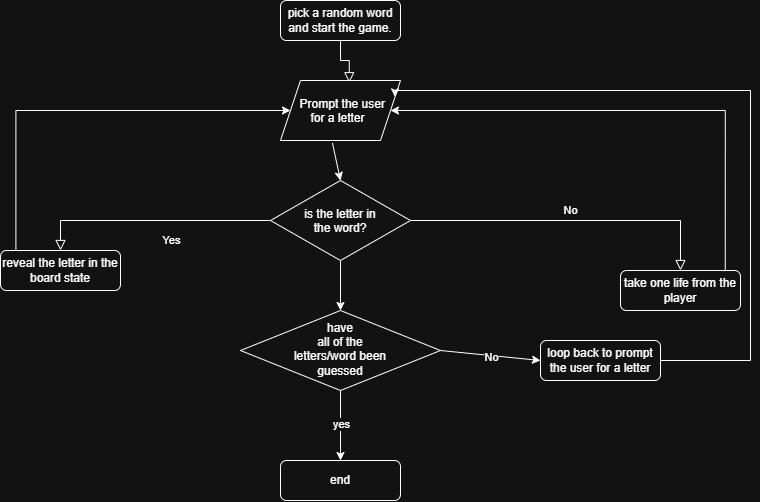

The diagram above was exported from draw.io. Its source (the exported page's mxGraphModel, read from the mxfile embedded in the PNG):
<mxGraphModel dx="933" dy="803" grid="1" gridSize="10" guides="1" tooltips="1" connect="1" arrows="1" fold="1" page="1" pageScale="1" pageWidth="827" pageHeight="1169" math="0" shadow="0">
  <root>
    <mxCell id="WIyWlLk6GJQsqaUBKTNV-0" />
    <mxCell id="WIyWlLk6GJQsqaUBKTNV-1" parent="WIyWlLk6GJQsqaUBKTNV-0" />
    <mxCell id="WIyWlLk6GJQsqaUBKTNV-2" edge="1" parent="WIyWlLk6GJQsqaUBKTNV-1" source="WIyWlLk6GJQsqaUBKTNV-3" style="rounded=0;html=1;jettySize=auto;orthogonalLoop=1;fontSize=11;endArrow=block;endFill=0;endSize=8;strokeWidth=1;shadow=0;labelBackgroundColor=none;edgeStyle=orthogonalEdgeStyle;entryX=0.573;entryY=0.037;entryDx=0;entryDy=0;entryPerimeter=0;" target="Ea7Dy6Je9sywii1Ds00g-1" value="">
      <mxGeometry relative="1" as="geometry">
        <mxPoint x="414" y="160" as="targetPoint" />
      </mxGeometry>
    </mxCell>
    <mxCell id="WIyWlLk6GJQsqaUBKTNV-3" parent="WIyWlLk6GJQsqaUBKTNV-1" style="rounded=1;whiteSpace=wrap;html=1;fontSize=12;glass=0;strokeWidth=1;shadow=0;" value="pick a random word and start the game." vertex="1">
      <mxGeometry height="40" width="120" x="340" y="40" as="geometry" />
    </mxCell>
    <mxCell id="WIyWlLk6GJQsqaUBKTNV-4" edge="1" parent="WIyWlLk6GJQsqaUBKTNV-1" source="Ea7Dy6Je9sywii1Ds00g-3" style="rounded=0;html=1;jettySize=auto;orthogonalLoop=1;fontSize=11;endArrow=block;endFill=0;endSize=8;strokeWidth=1;shadow=0;labelBackgroundColor=none;edgeStyle=orthogonalEdgeStyle;entryX=0.5;entryY=0;entryDx=0;entryDy=0;exitX=0;exitY=0.5;exitDx=0;exitDy=0;" target="Ea7Dy6Je9sywii1Ds00g-0" value="Yes">
      <mxGeometry relative="1" x="-0.1761" y="20" as="geometry">
        <mxPoint as="offset" />
        <mxPoint x="300" y="180" as="sourcePoint" />
        <mxPoint x="220" y="290" as="targetPoint" />
      </mxGeometry>
    </mxCell>
    <mxCell id="WIyWlLk6GJQsqaUBKTNV-5" edge="1" parent="WIyWlLk6GJQsqaUBKTNV-1" source="Ea7Dy6Je9sywii1Ds00g-3" style="edgeStyle=orthogonalEdgeStyle;rounded=0;html=1;jettySize=auto;orthogonalLoop=1;fontSize=11;endArrow=block;endFill=0;endSize=8;strokeWidth=1;shadow=0;labelBackgroundColor=none;exitX=1;exitY=0.5;exitDx=0;exitDy=0;" target="WIyWlLk6GJQsqaUBKTNV-7" value="No">
      <mxGeometry relative="1" y="10" as="geometry">
        <mxPoint as="offset" />
        <mxPoint x="500" y="200" as="sourcePoint" />
      </mxGeometry>
    </mxCell>
    <mxCell id="WIyWlLk6GJQsqaUBKTNV-7" parent="WIyWlLk6GJQsqaUBKTNV-1" style="rounded=1;whiteSpace=wrap;html=1;fontSize=12;glass=0;strokeWidth=1;shadow=0;" value="take one life from the player" vertex="1">
      <mxGeometry height="40" width="120" x="680" y="310" as="geometry" />
    </mxCell>
    <mxCell id="WIyWlLk6GJQsqaUBKTNV-11" parent="WIyWlLk6GJQsqaUBKTNV-1" style="rounded=1;whiteSpace=wrap;html=1;fontSize=12;glass=0;strokeWidth=1;shadow=0;" value="end" vertex="1">
      <mxGeometry height="40" width="120" x="340" y="500" as="geometry" />
    </mxCell>
    <mxCell id="WIyWlLk6GJQsqaUBKTNV-12" parent="WIyWlLk6GJQsqaUBKTNV-1" style="rounded=1;whiteSpace=wrap;html=1;fontSize=12;glass=0;strokeWidth=1;shadow=0;" value="loop back to prompt the user for a letter" vertex="1">
      <mxGeometry height="40" width="120" x="600" y="380" as="geometry" />
    </mxCell>
    <mxCell id="Ea7Dy6Je9sywii1Ds00g-0" parent="WIyWlLk6GJQsqaUBKTNV-1" style="rounded=1;whiteSpace=wrap;html=1;roundedPerimeter=1;" value="reveal the letter in the board state" vertex="1">
      <mxGeometry height="40" width="120" x="60" y="290" as="geometry" />
    </mxCell>
    <mxCell id="Ea7Dy6Je9sywii1Ds00g-1" parent="WIyWlLk6GJQsqaUBKTNV-1" style="shape=parallelogram;perimeter=parallelogramPerimeter;whiteSpace=wrap;html=1;shapeInside=1;fixedSize=1;" value="Prompt the user for a letter" vertex="1">
      <mxGeometry height="60" width="120" x="340" y="120" as="geometry" />
    </mxCell>
    <mxCell id="Ea7Dy6Je9sywii1Ds00g-3" parent="WIyWlLk6GJQsqaUBKTNV-1" style="rhombus;whiteSpace=wrap;html=1;shapeInside=1;" value="is the letter in the word?" vertex="1">
      <mxGeometry height="80" width="140" x="330" y="220" as="geometry" />
    </mxCell>
    <mxCell id="Ea7Dy6Je9sywii1Ds00g-4" edge="1" parent="WIyWlLk6GJQsqaUBKTNV-1" source="Ea7Dy6Je9sywii1Ds00g-1" style="endArrow=classic;html=1;rounded=0;defaultLabelBackgroundColor=page;exitX=0.433;exitY=1.043;exitDx=0;exitDy=0;exitPerimeter=0;entryX=0.5;entryY=0;entryDx=0;entryDy=0;" target="Ea7Dy6Je9sywii1Ds00g-3" value="">
      <mxGeometry height="50" relative="1" width="50" as="geometry">
        <mxPoint x="390" y="350" as="sourcePoint" />
        <mxPoint x="440" y="300" as="targetPoint" />
      </mxGeometry>
    </mxCell>
    <mxCell id="Ea7Dy6Je9sywii1Ds00g-6" parent="WIyWlLk6GJQsqaUBKTNV-1" style="rhombus;whiteSpace=wrap;html=1;shapeInside=1;" value="have all of the letters/word been guessed" vertex="1">
      <mxGeometry height="80" width="200" x="300" y="350" as="geometry" />
    </mxCell>
    <mxCell id="Ea7Dy6Je9sywii1Ds00g-8" edge="1" parent="WIyWlLk6GJQsqaUBKTNV-1" source="Ea7Dy6Je9sywii1Ds00g-3" style="endArrow=classic;html=1;rounded=0;defaultLabelBackgroundColor=page;entryX=0.5;entryY=0;entryDx=0;entryDy=0;exitX=0.5;exitY=1;exitDx=0;exitDy=0;" target="Ea7Dy6Je9sywii1Ds00g-6" value="">
      <mxGeometry height="50" relative="1" width="50" as="geometry">
        <mxPoint x="390" y="340" as="sourcePoint" />
        <mxPoint x="440" y="290" as="targetPoint" />
      </mxGeometry>
    </mxCell>
    <mxCell id="Ea7Dy6Je9sywii1Ds00g-9" edge="1" parent="WIyWlLk6GJQsqaUBKTNV-1" source="Ea7Dy6Je9sywii1Ds00g-6" style="endArrow=classic;html=1;rounded=0;defaultLabelBackgroundColor=page;exitX=0.5;exitY=1;exitDx=0;exitDy=0;entryX=0.5;entryY=0;entryDx=0;entryDy=0;" target="WIyWlLk6GJQsqaUBKTNV-11" value="">
      <mxGeometry height="50" relative="1" width="50" as="geometry">
        <mxPoint x="390" y="340" as="sourcePoint" />
        <mxPoint x="440" y="290" as="targetPoint" />
      </mxGeometry>
    </mxCell>
    <mxCell id="Ea7Dy6Je9sywii1Ds00g-10" connectable="0" parent="Ea7Dy6Je9sywii1Ds00g-9" style="edgeLabel;html=1;align=center;verticalAlign=middle;resizable=0;points=[];inheritText=1;defaultLabelBackgroundColor=page;" value="yes" vertex="1">
      <mxGeometry relative="1" x="-0.46" y="1" as="geometry">
        <mxPoint x="-1" y="14" as="offset" />
      </mxGeometry>
    </mxCell>
    <mxCell id="Ea7Dy6Je9sywii1Ds00g-11" edge="1" parent="WIyWlLk6GJQsqaUBKTNV-1" source="Ea7Dy6Je9sywii1Ds00g-6" style="endArrow=classic;html=1;rounded=0;defaultLabelBackgroundColor=page;entryX=0;entryY=0.5;entryDx=0;entryDy=0;exitX=1;exitY=0.5;exitDx=0;exitDy=0;" target="WIyWlLk6GJQsqaUBKTNV-12" value="">
      <mxGeometry height="50" relative="1" width="50" as="geometry">
        <mxPoint x="350" y="400" as="sourcePoint" />
        <mxPoint x="400" y="350" as="targetPoint" />
      </mxGeometry>
    </mxCell>
    <mxCell id="Ea7Dy6Je9sywii1Ds00g-12" connectable="0" parent="Ea7Dy6Je9sywii1Ds00g-11" style="edgeLabel;html=1;align=center;verticalAlign=middle;resizable=0;points=[];inheritText=1;defaultLabelBackgroundColor=page;" value="No" vertex="1">
      <mxGeometry relative="1" x="0.284" y="-1" as="geometry">
        <mxPoint x="-14" y="-1" as="offset" />
      </mxGeometry>
    </mxCell>
    <mxCell id="Ea7Dy6Je9sywii1Ds00g-13" edge="1" parent="WIyWlLk6GJQsqaUBKTNV-1" source="Ea7Dy6Je9sywii1Ds00g-0" style="endArrow=classic;html=1;rounded=0;defaultLabelBackgroundColor=page;exitX=0.08;exitY=-0.065;exitDx=0;exitDy=0;edgeStyle=orthogonalEdgeStyle;entryX=0;entryY=0.5;entryDx=0;entryDy=0;" target="Ea7Dy6Je9sywii1Ds00g-1" value="">
      <mxGeometry height="50" relative="1" width="50" as="geometry">
        <Array as="points">
          <mxPoint x="75.4" y="150" />
        </Array>
        <mxPoint x="360" y="150" as="sourcePoint" />
        <mxPoint x="410" y="100" as="targetPoint" />
      </mxGeometry>
    </mxCell>
    <mxCell id="Ea7Dy6Je9sywii1Ds00g-14" edge="1" parent="WIyWlLk6GJQsqaUBKTNV-1" source="WIyWlLk6GJQsqaUBKTNV-7" style="endArrow=classic;html=1;rounded=0;defaultLabelBackgroundColor=page;entryX=1;entryY=0.5;entryDx=0;entryDy=0;exitX=0.873;exitY=0.015;exitDx=0;exitDy=0;exitPerimeter=0;edgeStyle=orthogonalEdgeStyle;" target="Ea7Dy6Je9sywii1Ds00g-1" value="">
      <mxGeometry height="50" relative="1" width="50" as="geometry">
        <Array as="points">
          <mxPoint x="784.8" y="150" />
        </Array>
        <mxPoint x="460" y="190" as="sourcePoint" />
        <mxPoint x="510" y="140" as="targetPoint" />
      </mxGeometry>
    </mxCell>
    <mxCell id="Ea7Dy6Je9sywii1Ds00g-15" edge="1" parent="WIyWlLk6GJQsqaUBKTNV-1" source="WIyWlLk6GJQsqaUBKTNV-12" style="endArrow=classic;html=1;rounded=0;defaultLabelBackgroundColor=page;entryX=1;entryY=0.25;entryDx=0;entryDy=0;exitX=1;exitY=0.5;exitDx=0;exitDy=0;edgeStyle=orthogonalEdgeStyle;" target="Ea7Dy6Je9sywii1Ds00g-1" value="">
      <mxGeometry height="50" relative="1" width="50" x="0.2218" as="geometry">
        <Array as="points">
          <mxPoint x="810" y="400" />
          <mxPoint x="810" y="130" />
          <mxPoint x="454.5" y="130" />
        </Array>
        <mxPoint x="470" y="260" as="sourcePoint" />
        <mxPoint x="520" y="210" as="targetPoint" />
      </mxGeometry>
    </mxCell>
  </root>
</mxGraphModel>